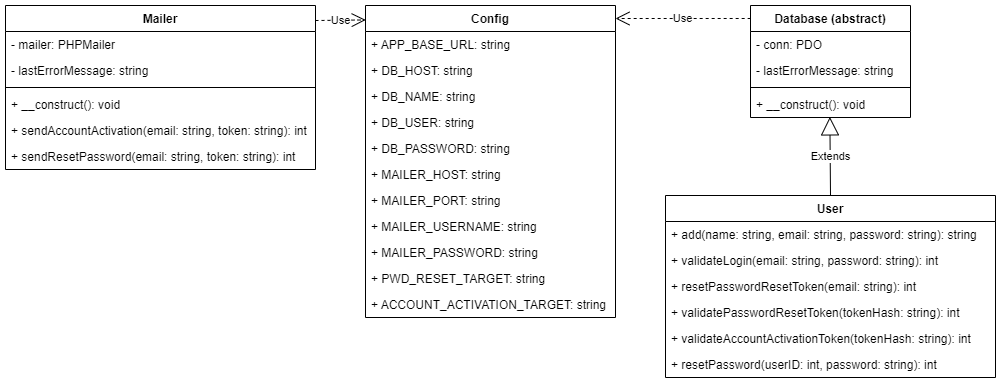

The diagram above was exported from draw.io. Its source (the exported page's mxGraphModel, read from the mxfile embedded in the PNG):
<mxGraphModel dx="2261" dy="772" grid="1" gridSize="10" guides="1" tooltips="1" connect="1" arrows="1" fold="1" page="1" pageScale="1" pageWidth="827" pageHeight="1169" math="0" shadow="0">
  <root>
    <mxCell id="0" />
    <mxCell id="1" parent="0" />
    <mxCell id="SvNUDXZkQKXcrhAafyjf-1" value="Config" style="swimlane;fontStyle=1;align=center;verticalAlign=top;childLayout=stackLayout;horizontal=1;startSize=26;horizontalStack=0;resizeParent=1;resizeParentMax=0;resizeLast=0;collapsible=1;marginBottom=0;" vertex="1" parent="1">
      <mxGeometry x="90" y="40" width="250" height="312" as="geometry" />
    </mxCell>
    <mxCell id="SvNUDXZkQKXcrhAafyjf-2" value="+ APP_BASE_URL: string    " style="text;strokeColor=none;fillColor=none;align=left;verticalAlign=top;spacingLeft=4;spacingRight=4;overflow=hidden;rotatable=0;points=[[0,0.5],[1,0.5]];portConstraint=eastwest;" vertex="1" parent="SvNUDXZkQKXcrhAafyjf-1">
      <mxGeometry y="26" width="250" height="26" as="geometry" />
    </mxCell>
    <mxCell id="SvNUDXZkQKXcrhAafyjf-5" value="+ DB_HOST: string    " style="text;strokeColor=none;fillColor=none;align=left;verticalAlign=top;spacingLeft=4;spacingRight=4;overflow=hidden;rotatable=0;points=[[0,0.5],[1,0.5]];portConstraint=eastwest;" vertex="1" parent="SvNUDXZkQKXcrhAafyjf-1">
      <mxGeometry y="52" width="250" height="26" as="geometry" />
    </mxCell>
    <mxCell id="SvNUDXZkQKXcrhAafyjf-6" value="+ DB_NAME: string    " style="text;strokeColor=none;fillColor=none;align=left;verticalAlign=top;spacingLeft=4;spacingRight=4;overflow=hidden;rotatable=0;points=[[0,0.5],[1,0.5]];portConstraint=eastwest;" vertex="1" parent="SvNUDXZkQKXcrhAafyjf-1">
      <mxGeometry y="78" width="250" height="26" as="geometry" />
    </mxCell>
    <mxCell id="SvNUDXZkQKXcrhAafyjf-8" value="+ DB_USER: string    " style="text;strokeColor=none;fillColor=none;align=left;verticalAlign=top;spacingLeft=4;spacingRight=4;overflow=hidden;rotatable=0;points=[[0,0.5],[1,0.5]];portConstraint=eastwest;" vertex="1" parent="SvNUDXZkQKXcrhAafyjf-1">
      <mxGeometry y="104" width="250" height="26" as="geometry" />
    </mxCell>
    <mxCell id="SvNUDXZkQKXcrhAafyjf-9" value="+ DB_PASSWORD: string    " style="text;strokeColor=none;fillColor=none;align=left;verticalAlign=top;spacingLeft=4;spacingRight=4;overflow=hidden;rotatable=0;points=[[0,0.5],[1,0.5]];portConstraint=eastwest;" vertex="1" parent="SvNUDXZkQKXcrhAafyjf-1">
      <mxGeometry y="130" width="250" height="26" as="geometry" />
    </mxCell>
    <mxCell id="SvNUDXZkQKXcrhAafyjf-10" value="+ MAILER_HOST: string    " style="text;strokeColor=none;fillColor=none;align=left;verticalAlign=top;spacingLeft=4;spacingRight=4;overflow=hidden;rotatable=0;points=[[0,0.5],[1,0.5]];portConstraint=eastwest;" vertex="1" parent="SvNUDXZkQKXcrhAafyjf-1">
      <mxGeometry y="156" width="250" height="26" as="geometry" />
    </mxCell>
    <mxCell id="SvNUDXZkQKXcrhAafyjf-11" value="+ MAILER_PORT: string    " style="text;strokeColor=none;fillColor=none;align=left;verticalAlign=top;spacingLeft=4;spacingRight=4;overflow=hidden;rotatable=0;points=[[0,0.5],[1,0.5]];portConstraint=eastwest;" vertex="1" parent="SvNUDXZkQKXcrhAafyjf-1">
      <mxGeometry y="182" width="250" height="26" as="geometry" />
    </mxCell>
    <mxCell id="SvNUDXZkQKXcrhAafyjf-7" value="+ MAILER_USERNAME: string    " style="text;strokeColor=none;fillColor=none;align=left;verticalAlign=top;spacingLeft=4;spacingRight=4;overflow=hidden;rotatable=0;points=[[0,0.5],[1,0.5]];portConstraint=eastwest;" vertex="1" parent="SvNUDXZkQKXcrhAafyjf-1">
      <mxGeometry y="208" width="250" height="26" as="geometry" />
    </mxCell>
    <mxCell id="SvNUDXZkQKXcrhAafyjf-12" value="+ MAILER_PASSWORD: string    " style="text;strokeColor=none;fillColor=none;align=left;verticalAlign=top;spacingLeft=4;spacingRight=4;overflow=hidden;rotatable=0;points=[[0,0.5],[1,0.5]];portConstraint=eastwest;" vertex="1" parent="SvNUDXZkQKXcrhAafyjf-1">
      <mxGeometry y="234" width="250" height="26" as="geometry" />
    </mxCell>
    <mxCell id="SvNUDXZkQKXcrhAafyjf-13" value="+ PWD_RESET_TARGET: string    " style="text;strokeColor=none;fillColor=none;align=left;verticalAlign=top;spacingLeft=4;spacingRight=4;overflow=hidden;rotatable=0;points=[[0,0.5],[1,0.5]];portConstraint=eastwest;" vertex="1" parent="SvNUDXZkQKXcrhAafyjf-1">
      <mxGeometry y="260" width="250" height="26" as="geometry" />
    </mxCell>
    <mxCell id="SvNUDXZkQKXcrhAafyjf-43" value="+ ACCOUNT_ACTIVATION_TARGET: string    " style="text;strokeColor=none;fillColor=none;align=left;verticalAlign=top;spacingLeft=4;spacingRight=4;overflow=hidden;rotatable=0;points=[[0,0.5],[1,0.5]];portConstraint=eastwest;" vertex="1" parent="SvNUDXZkQKXcrhAafyjf-1">
      <mxGeometry y="286" width="250" height="26" as="geometry" />
    </mxCell>
    <mxCell id="SvNUDXZkQKXcrhAafyjf-18" value="Database (abstract)" style="swimlane;fontStyle=1;align=center;verticalAlign=top;childLayout=stackLayout;horizontal=1;startSize=26;horizontalStack=0;resizeParent=1;resizeParentMax=0;resizeLast=0;collapsible=1;marginBottom=0;" vertex="1" parent="1">
      <mxGeometry x="475" y="40" width="160" height="112" as="geometry" />
    </mxCell>
    <mxCell id="SvNUDXZkQKXcrhAafyjf-22" value="- conn: PDO" style="text;strokeColor=none;fillColor=none;align=left;verticalAlign=top;spacingLeft=4;spacingRight=4;overflow=hidden;rotatable=0;points=[[0,0.5],[1,0.5]];portConstraint=eastwest;" vertex="1" parent="SvNUDXZkQKXcrhAafyjf-18">
      <mxGeometry y="26" width="160" height="26" as="geometry" />
    </mxCell>
    <mxCell id="SvNUDXZkQKXcrhAafyjf-19" value="- lastErrorMessage: string" style="text;strokeColor=none;fillColor=none;align=left;verticalAlign=top;spacingLeft=4;spacingRight=4;overflow=hidden;rotatable=0;points=[[0,0.5],[1,0.5]];portConstraint=eastwest;" vertex="1" parent="SvNUDXZkQKXcrhAafyjf-18">
      <mxGeometry y="52" width="160" height="26" as="geometry" />
    </mxCell>
    <mxCell id="SvNUDXZkQKXcrhAafyjf-20" value="" style="line;strokeWidth=1;fillColor=none;align=left;verticalAlign=middle;spacingTop=-1;spacingLeft=3;spacingRight=3;rotatable=0;labelPosition=right;points=[];portConstraint=eastwest;strokeColor=inherit;" vertex="1" parent="SvNUDXZkQKXcrhAafyjf-18">
      <mxGeometry y="78" width="160" height="8" as="geometry" />
    </mxCell>
    <mxCell id="SvNUDXZkQKXcrhAafyjf-21" value="+ __construct(): void" style="text;strokeColor=none;fillColor=none;align=left;verticalAlign=top;spacingLeft=4;spacingRight=4;overflow=hidden;rotatable=0;points=[[0,0.5],[1,0.5]];portConstraint=eastwest;" vertex="1" parent="SvNUDXZkQKXcrhAafyjf-18">
      <mxGeometry y="86" width="160" height="26" as="geometry" />
    </mxCell>
    <mxCell id="SvNUDXZkQKXcrhAafyjf-23" value="User" style="swimlane;fontStyle=1;align=center;verticalAlign=top;childLayout=stackLayout;horizontal=1;startSize=26;horizontalStack=0;resizeParent=1;resizeParentMax=0;resizeLast=0;collapsible=1;marginBottom=0;" vertex="1" parent="1">
      <mxGeometry x="390" y="230" width="330" height="182" as="geometry" />
    </mxCell>
    <mxCell id="SvNUDXZkQKXcrhAafyjf-26" value="+ add(name: string, email: string, password: string): string" style="text;strokeColor=none;fillColor=none;align=left;verticalAlign=top;spacingLeft=4;spacingRight=4;overflow=hidden;rotatable=0;points=[[0,0.5],[1,0.5]];portConstraint=eastwest;" vertex="1" parent="SvNUDXZkQKXcrhAafyjf-23">
      <mxGeometry y="26" width="330" height="26" as="geometry" />
    </mxCell>
    <mxCell id="SvNUDXZkQKXcrhAafyjf-27" value="+ validateLogin(email: string, password: string): int" style="text;strokeColor=none;fillColor=none;align=left;verticalAlign=top;spacingLeft=4;spacingRight=4;overflow=hidden;rotatable=0;points=[[0,0.5],[1,0.5]];portConstraint=eastwest;" vertex="1" parent="SvNUDXZkQKXcrhAafyjf-23">
      <mxGeometry y="52" width="330" height="26" as="geometry" />
    </mxCell>
    <mxCell id="SvNUDXZkQKXcrhAafyjf-28" value="+ resetPasswordResetToken(email: string): int" style="text;strokeColor=none;fillColor=none;align=left;verticalAlign=top;spacingLeft=4;spacingRight=4;overflow=hidden;rotatable=0;points=[[0,0.5],[1,0.5]];portConstraint=eastwest;" vertex="1" parent="SvNUDXZkQKXcrhAafyjf-23">
      <mxGeometry y="78" width="330" height="26" as="geometry" />
    </mxCell>
    <mxCell id="SvNUDXZkQKXcrhAafyjf-29" value="+ validatePasswordResetToken(tokenHash: string): int" style="text;strokeColor=none;fillColor=none;align=left;verticalAlign=top;spacingLeft=4;spacingRight=4;overflow=hidden;rotatable=0;points=[[0,0.5],[1,0.5]];portConstraint=eastwest;" vertex="1" parent="SvNUDXZkQKXcrhAafyjf-23">
      <mxGeometry y="104" width="330" height="26" as="geometry" />
    </mxCell>
    <mxCell id="SvNUDXZkQKXcrhAafyjf-30" value="+ validateAccountActivationToken(tokenHash: string): int" style="text;strokeColor=none;fillColor=none;align=left;verticalAlign=top;spacingLeft=4;spacingRight=4;overflow=hidden;rotatable=0;points=[[0,0.5],[1,0.5]];portConstraint=eastwest;" vertex="1" parent="SvNUDXZkQKXcrhAafyjf-23">
      <mxGeometry y="130" width="330" height="26" as="geometry" />
    </mxCell>
    <mxCell id="SvNUDXZkQKXcrhAafyjf-44" value="+ resetPassword(userID: int, password: string): int" style="text;strokeColor=none;fillColor=none;align=left;verticalAlign=top;spacingLeft=4;spacingRight=4;overflow=hidden;rotatable=0;points=[[0,0.5],[1,0.5]];portConstraint=eastwest;" vertex="1" parent="SvNUDXZkQKXcrhAafyjf-23">
      <mxGeometry y="156" width="330" height="26" as="geometry" />
    </mxCell>
    <mxCell id="SvNUDXZkQKXcrhAafyjf-31" value="Mailer" style="swimlane;fontStyle=1;align=center;verticalAlign=top;childLayout=stackLayout;horizontal=1;startSize=26;horizontalStack=0;resizeParent=1;resizeParentMax=0;resizeLast=0;collapsible=1;marginBottom=0;" vertex="1" parent="1">
      <mxGeometry x="-270" y="40" width="310" height="164" as="geometry" />
    </mxCell>
    <mxCell id="SvNUDXZkQKXcrhAafyjf-32" value="- mailer: PHPMailer" style="text;strokeColor=none;fillColor=none;align=left;verticalAlign=top;spacingLeft=4;spacingRight=4;overflow=hidden;rotatable=0;points=[[0,0.5],[1,0.5]];portConstraint=eastwest;" vertex="1" parent="SvNUDXZkQKXcrhAafyjf-31">
      <mxGeometry y="26" width="310" height="26" as="geometry" />
    </mxCell>
    <mxCell id="SvNUDXZkQKXcrhAafyjf-35" value="- lastErrorMessage: string" style="text;strokeColor=none;fillColor=none;align=left;verticalAlign=top;spacingLeft=4;spacingRight=4;overflow=hidden;rotatable=0;points=[[0,0.5],[1,0.5]];portConstraint=eastwest;" vertex="1" parent="SvNUDXZkQKXcrhAafyjf-31">
      <mxGeometry y="52" width="310" height="26" as="geometry" />
    </mxCell>
    <mxCell id="SvNUDXZkQKXcrhAafyjf-33" value="" style="line;strokeWidth=1;fillColor=none;align=left;verticalAlign=middle;spacingTop=-1;spacingLeft=3;spacingRight=3;rotatable=0;labelPosition=right;points=[];portConstraint=eastwest;strokeColor=inherit;" vertex="1" parent="SvNUDXZkQKXcrhAafyjf-31">
      <mxGeometry y="78" width="310" height="8" as="geometry" />
    </mxCell>
    <mxCell id="SvNUDXZkQKXcrhAafyjf-34" value="+ __construct(): void" style="text;strokeColor=none;fillColor=none;align=left;verticalAlign=top;spacingLeft=4;spacingRight=4;overflow=hidden;rotatable=0;points=[[0,0.5],[1,0.5]];portConstraint=eastwest;" vertex="1" parent="SvNUDXZkQKXcrhAafyjf-31">
      <mxGeometry y="86" width="310" height="26" as="geometry" />
    </mxCell>
    <mxCell id="SvNUDXZkQKXcrhAafyjf-45" value="+ sendAccountActivation(email: string, token: string): int" style="text;strokeColor=none;fillColor=none;align=left;verticalAlign=top;spacingLeft=4;spacingRight=4;overflow=hidden;rotatable=0;points=[[0,0.5],[1,0.5]];portConstraint=eastwest;" vertex="1" parent="SvNUDXZkQKXcrhAafyjf-31">
      <mxGeometry y="112" width="310" height="26" as="geometry" />
    </mxCell>
    <mxCell id="SvNUDXZkQKXcrhAafyjf-36" value="+ sendResetPassword(email: string, token: string): int" style="text;strokeColor=none;fillColor=none;align=left;verticalAlign=top;spacingLeft=4;spacingRight=4;overflow=hidden;rotatable=0;points=[[0,0.5],[1,0.5]];portConstraint=eastwest;" vertex="1" parent="SvNUDXZkQKXcrhAafyjf-31">
      <mxGeometry y="138" width="310" height="26" as="geometry" />
    </mxCell>
    <mxCell id="SvNUDXZkQKXcrhAafyjf-40" value="Extends" style="endArrow=block;endSize=16;endFill=0;html=1;rounded=0;exitX=0.5;exitY=0;exitDx=0;exitDy=0;entryX=0.496;entryY=0.977;entryDx=0;entryDy=0;entryPerimeter=0;" edge="1" parent="1" source="SvNUDXZkQKXcrhAafyjf-23" target="SvNUDXZkQKXcrhAafyjf-21">
      <mxGeometry width="160" relative="1" as="geometry">
        <mxPoint x="320" y="290" as="sourcePoint" />
        <mxPoint x="480" y="290" as="targetPoint" />
      </mxGeometry>
    </mxCell>
    <mxCell id="SvNUDXZkQKXcrhAafyjf-41" value="Use" style="endArrow=open;endSize=12;dashed=1;html=1;rounded=0;exitX=1;exitY=0.145;exitDx=0;exitDy=0;entryX=0.001;entryY=0.068;entryDx=0;entryDy=0;exitPerimeter=0;entryPerimeter=0;" edge="1" parent="1">
      <mxGeometry width="160" relative="1" as="geometry">
        <mxPoint x="40" y="55.00999999999999" as="sourcePoint" />
        <mxPoint x="90.20000000000005" y="54.44799999999998" as="targetPoint" />
      </mxGeometry>
    </mxCell>
    <mxCell id="SvNUDXZkQKXcrhAafyjf-42" value="Use" style="endArrow=open;endSize=12;dashed=1;html=1;rounded=0;exitX=0.001;exitY=0.116;exitDx=0;exitDy=0;exitPerimeter=0;" edge="1" parent="1" source="SvNUDXZkQKXcrhAafyjf-18">
      <mxGeometry width="160" relative="1" as="geometry">
        <mxPoint x="330" y="290" as="sourcePoint" />
        <mxPoint x="340" y="53" as="targetPoint" />
      </mxGeometry>
    </mxCell>
  </root>
</mxGraphModel>